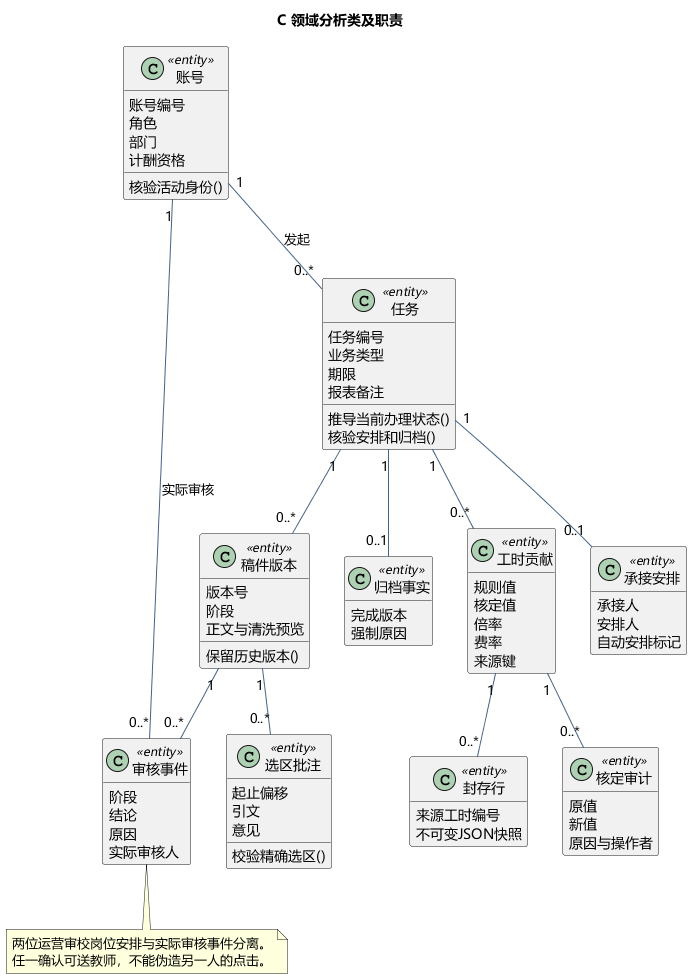

The diagram above was rendered by PlantUML. Its source (embedded in the PNG):
@startuml
skinparam defaultFontName Microsoft YaHei
skinparam shadowing false
skinparam backgroundColor #FFFFFF
skinparam ArrowColor #466482
skinparam classAttributeIconSize 0
hide empty members
title C 领域分析类及职责

class "账号" as User <<entity>> {
账号编号
角色
部门
计酬资格
核验活动身份()
}
class "任务" as Task <<entity>> {
任务编号
业务类型
期限
报表备注
推导当前办理状态()
核验安排和归档()
}
class "承接安排" as Assignment <<entity>> {
承接人
安排人
自动安排标记
}
class "稿件版本" as Version <<entity>> {
版本号
阶段
正文与清洗预览
保留历史版本()
}
class "审核事件" as Review <<entity>> {
阶段
结论
原因
实际审核人
}
class "选区批注" as Annotation <<entity>> {
起止偏移
引文
意见
校验精确选区()
}
class "归档事实" as Archive <<entity>> {
完成版本
强制原因
}
class "工时贡献" as Worklog <<entity>> {
规则值
核定值
倍率
费率
来源键
}
class "核定审计" as Adjustment <<entity>> {
原值
新值
原因与操作者
}
class "封存行" as SealRow <<entity>> {
来源工时编号
不可变JSON快照
}
User "1" -- "0..*" Task : 发起
Task "1" -- "0..1" Assignment
Task "1" -- "0..*" Version
Version "1" -- "0..*" Review
Version "1" -- "0..*" Annotation
User "1" -- "0..*" Review : 实际审核
Task "1" -- "0..1" Archive
Task "1" -- "0..*" Worklog
Worklog "1" -- "0..*" Adjustment
Worklog "1" -- "0..*" SealRow
note bottom of Review
两位运营审校岗位安排与实际审核事件分离。
任一确认可送教师，不能伪造另一人的点击。
end note

@enduml